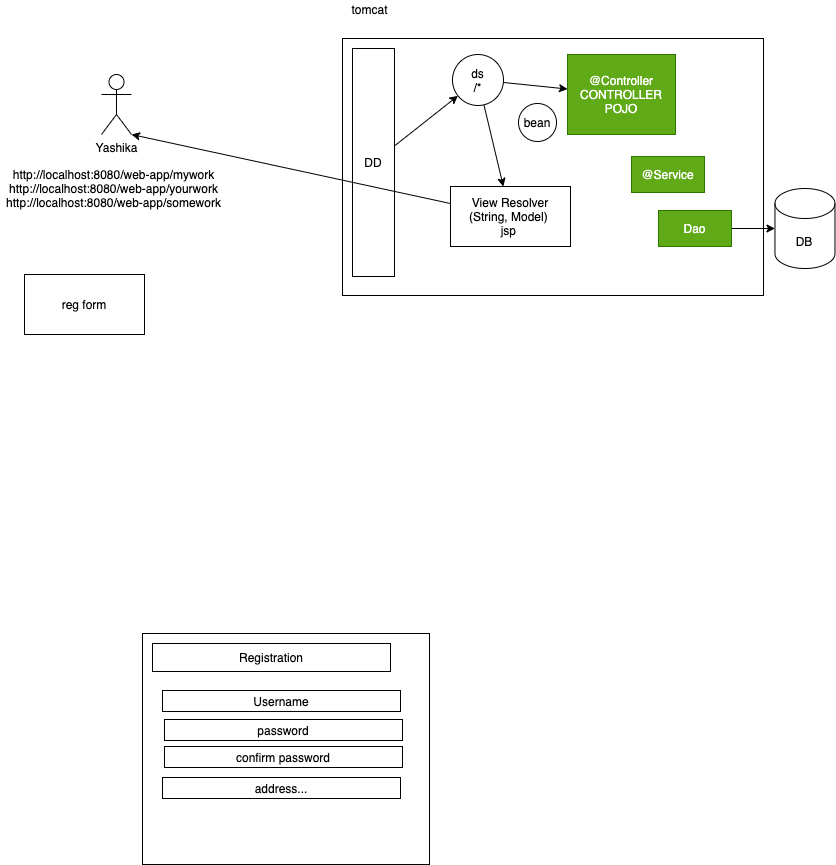

The diagram above was exported from draw.io. Its source (the exported page's mxGraphModel, read from the mxfile embedded in the PNG):
<mxGraphModel dx="1191" dy="530" grid="0" gridSize="10" guides="1" tooltips="1" connect="1" arrows="1" fold="1" page="0" pageScale="1" pageWidth="827" pageHeight="1169" math="0" shadow="0">
  <root>
    <mxCell id="0" />
    <mxCell id="1" parent="0" />
    <mxCell id="2" value="Yashika" style="shape=umlActor;verticalLabelPosition=bottom;verticalAlign=top;html=1;outlineConnect=0;" vertex="1" parent="1">
      <mxGeometry x="79" y="227" width="30" height="60" as="geometry" />
    </mxCell>
    <mxCell id="3" value="" style="rounded=0;whiteSpace=wrap;html=1;" vertex="1" parent="1">
      <mxGeometry x="320" y="191" width="421" height="257" as="geometry" />
    </mxCell>
    <mxCell id="4" value="tomcat" style="text;html=1;align=center;verticalAlign=middle;resizable=0;points=[];autosize=1;strokeColor=none;fillColor=none;" vertex="1" parent="1">
      <mxGeometry x="324" y="153" width="46" height="17" as="geometry" />
    </mxCell>
    <mxCell id="8" style="edgeStyle=none;html=1;" edge="1" parent="1" source="5" target="7">
      <mxGeometry relative="1" as="geometry" />
    </mxCell>
    <mxCell id="5" value="DD" style="rounded=0;whiteSpace=wrap;html=1;" vertex="1" parent="1">
      <mxGeometry x="330" y="201" width="42" height="228" as="geometry" />
    </mxCell>
    <mxCell id="11" style="edgeStyle=none;html=1;" edge="1" parent="1" source="7" target="10">
      <mxGeometry relative="1" as="geometry" />
    </mxCell>
    <mxCell id="26" style="edgeStyle=none;html=1;" edge="1" parent="1" source="7" target="25">
      <mxGeometry relative="1" as="geometry" />
    </mxCell>
    <mxCell id="7" value="ds&lt;br&gt;/*" style="ellipse;whiteSpace=wrap;html=1;aspect=fixed;" vertex="1" parent="1">
      <mxGeometry x="430" y="207" width="51" height="51" as="geometry" />
    </mxCell>
    <mxCell id="9" value="http://localhost:8080/web-app/mywork&lt;br&gt;http://localhost:8080/web-app/yourwork&lt;br&gt;http://localhost:8080/web-app/somework" style="text;html=1;align=center;verticalAlign=middle;resizable=0;points=[];autosize=1;strokeColor=none;fillColor=none;" vertex="1" parent="1">
      <mxGeometry x="-22" y="319" width="225" height="44" as="geometry" />
    </mxCell>
    <mxCell id="10" value="@Controller&lt;br&gt;CONTROLLER&lt;br&gt;POJO" style="rounded=0;whiteSpace=wrap;html=1;fillColor=#60a917;fontColor=#ffffff;strokeColor=#2D7600;" vertex="1" parent="1">
      <mxGeometry x="545" y="207" width="108" height="80" as="geometry" />
    </mxCell>
    <mxCell id="12" value="" style="rounded=0;whiteSpace=wrap;html=1;" vertex="1" parent="1">
      <mxGeometry x="120" y="786" width="287" height="231" as="geometry" />
    </mxCell>
    <mxCell id="13" value="Registration" style="rounded=0;whiteSpace=wrap;html=1;" vertex="1" parent="1">
      <mxGeometry x="130" y="796" width="238" height="28" as="geometry" />
    </mxCell>
    <mxCell id="14" value="Username" style="rounded=0;whiteSpace=wrap;html=1;" vertex="1" parent="1">
      <mxGeometry x="140" y="843" width="238" height="21" as="geometry" />
    </mxCell>
    <mxCell id="15" value="password" style="rounded=0;whiteSpace=wrap;html=1;" vertex="1" parent="1">
      <mxGeometry x="142" y="872" width="238" height="21" as="geometry" />
    </mxCell>
    <mxCell id="16" value="confirm password" style="rounded=0;whiteSpace=wrap;html=1;" vertex="1" parent="1">
      <mxGeometry x="142" y="899" width="238" height="21" as="geometry" />
    </mxCell>
    <mxCell id="17" value="address..." style="rounded=0;whiteSpace=wrap;html=1;" vertex="1" parent="1">
      <mxGeometry x="140" y="930" width="238" height="21" as="geometry" />
    </mxCell>
    <mxCell id="18" value="reg form" style="rounded=0;whiteSpace=wrap;html=1;" vertex="1" parent="1">
      <mxGeometry x="2" y="427" width="120" height="60" as="geometry" />
    </mxCell>
    <mxCell id="20" value="@Service" style="rounded=0;whiteSpace=wrap;html=1;fillColor=#60a917;fontColor=#ffffff;strokeColor=#2D7600;" vertex="1" parent="1">
      <mxGeometry x="609" y="309" width="73" height="36" as="geometry" />
    </mxCell>
    <mxCell id="22" style="edgeStyle=none;html=1;" edge="1" parent="1" source="21" target="23">
      <mxGeometry relative="1" as="geometry">
        <mxPoint x="782.4708760579426" y="381" as="targetPoint" />
      </mxGeometry>
    </mxCell>
    <mxCell id="21" value="Dao" style="rounded=0;whiteSpace=wrap;html=1;fillColor=#60a917;fontColor=#ffffff;strokeColor=#2D7600;" vertex="1" parent="1">
      <mxGeometry x="636" y="363" width="73" height="36" as="geometry" />
    </mxCell>
    <mxCell id="23" value="DB" style="shape=cylinder3;whiteSpace=wrap;html=1;boundedLbl=1;backgroundOutline=1;size=15;" vertex="1" parent="1">
      <mxGeometry x="752.4708760579426" y="341" width="60" height="80" as="geometry" />
    </mxCell>
    <mxCell id="27" style="edgeStyle=none;html=1;entryX=1;entryY=1;entryDx=0;entryDy=0;entryPerimeter=0;" edge="1" parent="1" source="25" target="2">
      <mxGeometry relative="1" as="geometry" />
    </mxCell>
    <mxCell id="25" value="View Resolver&lt;br&gt;(String, Model) &lt;br&gt;jsp&amp;nbsp;" style="rounded=0;whiteSpace=wrap;html=1;" vertex="1" parent="1">
      <mxGeometry x="428" y="339" width="120" height="60" as="geometry" />
    </mxCell>
    <mxCell id="19" value="bean" style="ellipse;whiteSpace=wrap;html=1;aspect=fixed;" vertex="1" parent="1">
      <mxGeometry x="496" y="256" width="38" height="38" as="geometry" />
    </mxCell>
  </root>
</mxGraphModel>